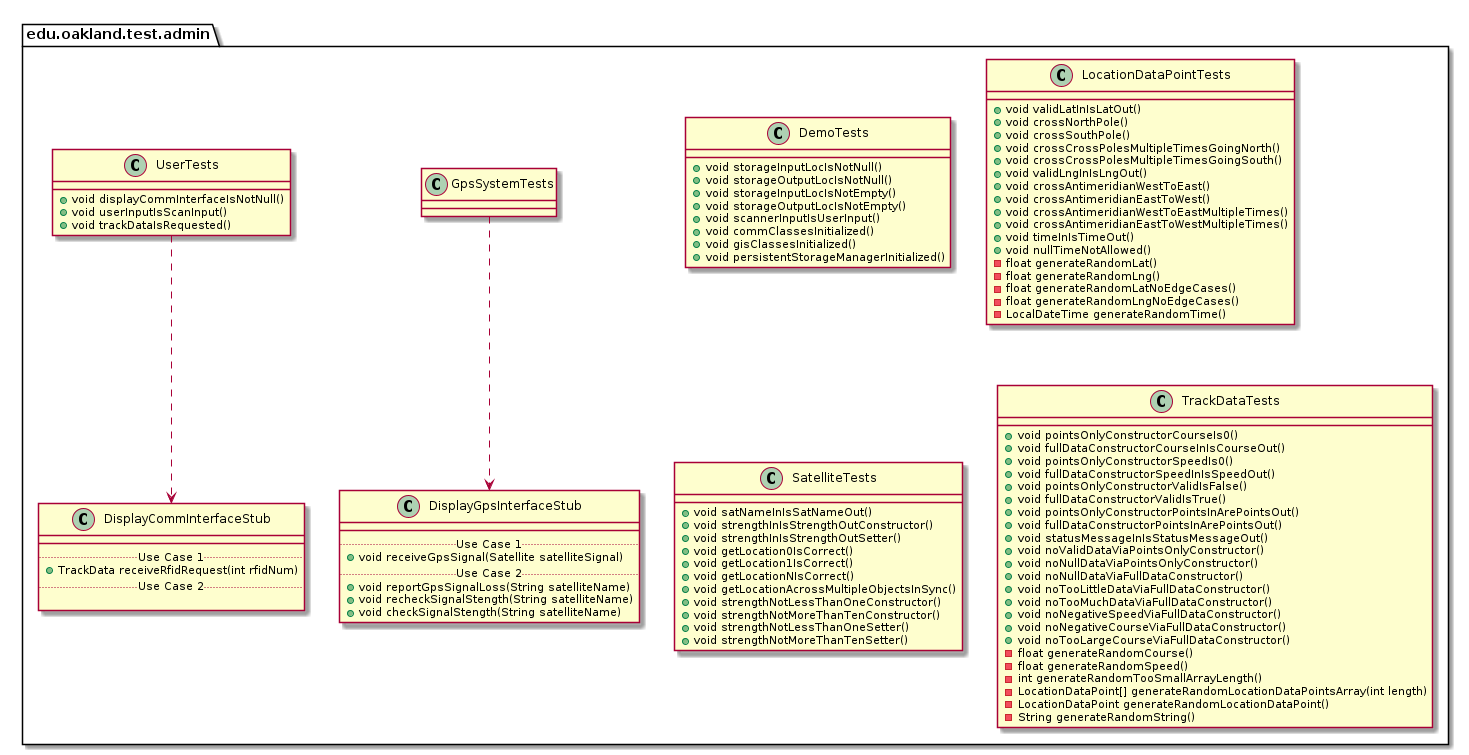

The diagram above was rendered by PlantUML. Its source (embedded in the PNG):
@startuml AdminTestPackage_InternalDependencies

package edu.oakland.test.admin {
    
}


package edu.oakland.test.admin {
    class DemoTests {
        + void storageInputLocIsNotNull()
        + void storageOutputLocIsNotNull()
        + void storageInputLocIsNotEmpty()
        + void storageOutputLocIsNotEmpty()
        + void scannerInputIsUserInput()
        + void commClassesInitialized()
        + void gisClassesInitialized()
        + void persistentStorageManagerInitialized()
    }
}


package edu.oakland.test.admin {
    class GpsSystemTests {

    }
}



package edu.oakland.test.admin {
    class DisplayGpsInterfaceStub {
        __
        .. Use Case 1 ..
        + void receiveGpsSignal(Satellite satelliteSignal)
        .. Use Case 2 ..
        + void reportGpsSignalLoss(String satelliteName)
        + void recheckSignalStength(String satelliteName)
        + void checkSignalStength(String satelliteName)
    }
}

GpsSystemTests ..> DisplayGpsInterfaceStub

package edu.oakland.test.admin {
    class UserTests {
        + void displayCommInterfaceIsNotNull()
        + void userInputIsScanInput()
        + void trackDataIsRequested()
    }
}



package edu.oakland.test.admin {
    class DisplayCommInterfaceStub {
        __
        .. Use Case 1 ..
        + TrackData receiveRfidRequest(int rfidNum)
        .. Use Case 2 ..

    }
}

UserTests ..> DisplayCommInterfaceStub

package edu.oakland.test.admin {
    class LocationDataPointTests {
        + void validLatInIsLatOut()
        + void crossNorthPole()
        + void crossSouthPole()
        + void crossCrossPolesMultipleTimesGoingNorth()
        + void crossCrossPolesMultipleTimesGoingSouth()
        + void validLngInIsLngOut()
        + void crossAntimeridianWestToEast()
        + void crossAntimeridianEastToWest()
        + void crossAntimeridianWestToEastMultipleTimes()
        + void crossAntimeridianEastToWestMultipleTimes()
        + void timeInIsTimeOut()
        + void nullTimeNotAllowed()
        - float generateRandomLat()
        - float generateRandomLng()
        - float generateRandomLatNoEdgeCases()
        - float generateRandomLngNoEdgeCases()
        - LocalDateTime generateRandomTime()
    }
}


package edu.oakland.test.admin {
    class SatelliteTests {
       + void satNameInIsSatNameOut()
       + void strengthInIsStrengthOutConstructor()
       + void strengthInIsStrengthOutSetter()
       + void getLocation0IsCorrect()
       + void getLocation1IsCorrect()
       + void getLocationNIsCorrect()
       + void getLocationAcrossMultipleObjectsInSync()
       + void strengthNotLessThanOneConstructor()
       + void strengthNotMoreThanTenConstructor()
       + void strengthNotLessThanOneSetter()
       + void strengthNotMoreThanTenSetter()
    }
}


package edu.oakland.test.admin {
    class TrackDataTests {
        + void pointsOnlyConstructorCourseIs0()
        + void fullDataConstructorCourseInIsCourseOut()
        + void pointsOnlyConstructorSpeedIs0()
        + void fullDataConstructorSpeedInIsSpeedOut()
        + void pointsOnlyConstructorValidIsFalse()
        + void fullDataConstructorValidIsTrue()
        + void pointsOnlyConstructorPointsInArePointsOut()
        + void fullDataConstructorPointsInArePointsOut()
        + void statusMessageInIsStatusMessageOut()
        + void noValidDataViaPointsOnlyConstructor()
        + void noNullDataViaPointsOnlyConstructor()
        + void noNullDataViaFullDataConstructor()
        + void noTooLittleDataViaFullDataConstructor()
        + void noTooMuchDataViaFullDataConstructor()
        + void noNegativeSpeedViaFullDataConstructor()
        + void noNegativeCourseViaFullDataConstructor()
        + void noTooLargeCourseViaFullDataConstructor()
        - float generateRandomCourse()
        - float generateRandomSpeed()
        - int generateRandomTooSmallArrayLength()
        - LocationDataPoint[] generateRandomLocationDataPointsArray(int length)
        - LocationDataPoint generateRandomLocationDataPoint()
        - String generateRandomString()
    }
}


@enduml